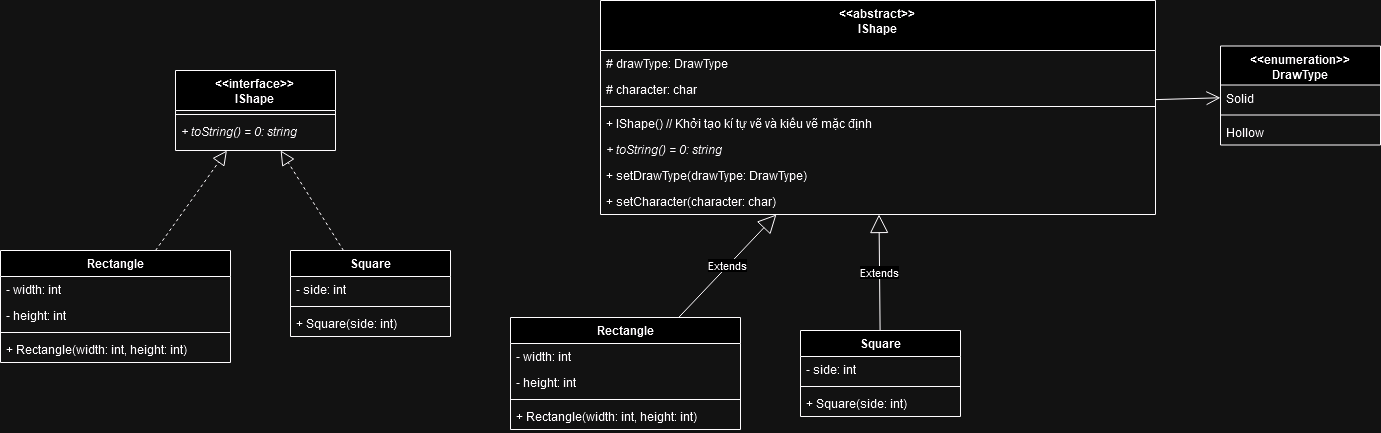

The diagram above was exported from draw.io. Its source (the exported page's mxGraphModel, read from the mxfile embedded in the PNG):
<mxGraphModel dx="989" dy="534" grid="1" gridSize="10" guides="1" tooltips="1" connect="1" arrows="1" fold="1" page="1" pageScale="1" pageWidth="850" pageHeight="1100" math="0" shadow="0">
  <root>
    <mxCell id="0" />
    <mxCell id="1" parent="0" />
    <mxCell id="m4IDgzm4a8uhaVsIjyhF-1" value="&amp;lt;&amp;lt;interface&amp;gt;&amp;gt;&lt;br&gt;&lt;div&gt;IShape&lt;/div&gt;" style="swimlane;fontStyle=1;align=center;verticalAlign=top;childLayout=stackLayout;horizontal=1;startSize=40;horizontalStack=0;resizeParent=1;resizeParentMax=0;resizeLast=0;collapsible=1;marginBottom=0;whiteSpace=wrap;html=1;" vertex="1" parent="1">
      <mxGeometry x="425" y="350" width="160" height="80" as="geometry" />
    </mxCell>
    <mxCell id="m4IDgzm4a8uhaVsIjyhF-3" value="" style="line;strokeWidth=1;fillColor=none;align=left;verticalAlign=middle;spacingTop=-1;spacingLeft=3;spacingRight=3;rotatable=0;labelPosition=right;points=[];portConstraint=eastwest;strokeColor=inherit;" vertex="1" parent="m4IDgzm4a8uhaVsIjyhF-1">
      <mxGeometry y="40" width="160" height="8" as="geometry" />
    </mxCell>
    <mxCell id="m4IDgzm4a8uhaVsIjyhF-4" value="+ toString() = 0: string" style="text;strokeColor=none;fillColor=none;align=left;verticalAlign=top;spacingLeft=4;spacingRight=4;overflow=hidden;rotatable=0;points=[[0,0.5],[1,0.5]];portConstraint=eastwest;whiteSpace=wrap;html=1;fontStyle=2" vertex="1" parent="m4IDgzm4a8uhaVsIjyhF-1">
      <mxGeometry y="48" width="160" height="32" as="geometry" />
    </mxCell>
    <mxCell id="m4IDgzm4a8uhaVsIjyhF-5" value="Rectangle" style="swimlane;fontStyle=1;align=center;verticalAlign=top;childLayout=stackLayout;horizontal=1;startSize=26;horizontalStack=0;resizeParent=1;resizeParentMax=0;resizeLast=0;collapsible=1;marginBottom=0;whiteSpace=wrap;html=1;" vertex="1" parent="1">
      <mxGeometry x="250" y="530" width="230" height="112" as="geometry" />
    </mxCell>
    <mxCell id="m4IDgzm4a8uhaVsIjyhF-6" value="- width: int" style="text;strokeColor=none;fillColor=none;align=left;verticalAlign=top;spacingLeft=4;spacingRight=4;overflow=hidden;rotatable=0;points=[[0,0.5],[1,0.5]];portConstraint=eastwest;whiteSpace=wrap;html=1;" vertex="1" parent="m4IDgzm4a8uhaVsIjyhF-5">
      <mxGeometry y="26" width="230" height="26" as="geometry" />
    </mxCell>
    <mxCell id="m4IDgzm4a8uhaVsIjyhF-13" value="- height: int" style="text;strokeColor=none;fillColor=none;align=left;verticalAlign=top;spacingLeft=4;spacingRight=4;overflow=hidden;rotatable=0;points=[[0,0.5],[1,0.5]];portConstraint=eastwest;whiteSpace=wrap;html=1;" vertex="1" parent="m4IDgzm4a8uhaVsIjyhF-5">
      <mxGeometry y="52" width="230" height="26" as="geometry" />
    </mxCell>
    <mxCell id="m4IDgzm4a8uhaVsIjyhF-7" value="" style="line;strokeWidth=1;fillColor=none;align=left;verticalAlign=middle;spacingTop=-1;spacingLeft=3;spacingRight=3;rotatable=0;labelPosition=right;points=[];portConstraint=eastwest;strokeColor=inherit;" vertex="1" parent="m4IDgzm4a8uhaVsIjyhF-5">
      <mxGeometry y="78" width="230" height="8" as="geometry" />
    </mxCell>
    <mxCell id="m4IDgzm4a8uhaVsIjyhF-8" value="+ Rectangle(width: int, height: int)" style="text;strokeColor=none;fillColor=none;align=left;verticalAlign=top;spacingLeft=4;spacingRight=4;overflow=hidden;rotatable=0;points=[[0,0.5],[1,0.5]];portConstraint=eastwest;whiteSpace=wrap;html=1;" vertex="1" parent="m4IDgzm4a8uhaVsIjyhF-5">
      <mxGeometry y="86" width="230" height="26" as="geometry" />
    </mxCell>
    <mxCell id="m4IDgzm4a8uhaVsIjyhF-9" value="Square" style="swimlane;fontStyle=1;align=center;verticalAlign=top;childLayout=stackLayout;horizontal=1;startSize=26;horizontalStack=0;resizeParent=1;resizeParentMax=0;resizeLast=0;collapsible=1;marginBottom=0;whiteSpace=wrap;html=1;" vertex="1" parent="1">
      <mxGeometry x="540" y="530" width="160" height="86" as="geometry" />
    </mxCell>
    <mxCell id="m4IDgzm4a8uhaVsIjyhF-10" value="- side: int" style="text;strokeColor=none;fillColor=none;align=left;verticalAlign=top;spacingLeft=4;spacingRight=4;overflow=hidden;rotatable=0;points=[[0,0.5],[1,0.5]];portConstraint=eastwest;whiteSpace=wrap;html=1;" vertex="1" parent="m4IDgzm4a8uhaVsIjyhF-9">
      <mxGeometry y="26" width="160" height="26" as="geometry" />
    </mxCell>
    <mxCell id="m4IDgzm4a8uhaVsIjyhF-11" value="" style="line;strokeWidth=1;fillColor=none;align=left;verticalAlign=middle;spacingTop=-1;spacingLeft=3;spacingRight=3;rotatable=0;labelPosition=right;points=[];portConstraint=eastwest;strokeColor=inherit;" vertex="1" parent="m4IDgzm4a8uhaVsIjyhF-9">
      <mxGeometry y="52" width="160" height="8" as="geometry" />
    </mxCell>
    <mxCell id="m4IDgzm4a8uhaVsIjyhF-12" value="+ Square(side: int)" style="text;strokeColor=none;fillColor=none;align=left;verticalAlign=top;spacingLeft=4;spacingRight=4;overflow=hidden;rotatable=0;points=[[0,0.5],[1,0.5]];portConstraint=eastwest;whiteSpace=wrap;html=1;" vertex="1" parent="m4IDgzm4a8uhaVsIjyhF-9">
      <mxGeometry y="60" width="160" height="26" as="geometry" />
    </mxCell>
    <mxCell id="m4IDgzm4a8uhaVsIjyhF-14" value="" style="endArrow=block;dashed=1;endFill=0;endSize=12;html=1;rounded=0;" edge="1" parent="1" source="m4IDgzm4a8uhaVsIjyhF-5" target="m4IDgzm4a8uhaVsIjyhF-1">
      <mxGeometry width="160" relative="1" as="geometry">
        <mxPoint x="490" y="530" as="sourcePoint" />
        <mxPoint x="650" y="530" as="targetPoint" />
      </mxGeometry>
    </mxCell>
    <mxCell id="m4IDgzm4a8uhaVsIjyhF-15" value="" style="endArrow=block;dashed=1;endFill=0;endSize=12;html=1;rounded=0;" edge="1" parent="1" source="m4IDgzm4a8uhaVsIjyhF-9" target="m4IDgzm4a8uhaVsIjyhF-1">
      <mxGeometry width="160" relative="1" as="geometry">
        <mxPoint x="419" y="540" as="sourcePoint" />
        <mxPoint x="470" y="474" as="targetPoint" />
      </mxGeometry>
    </mxCell>
    <mxCell id="m4IDgzm4a8uhaVsIjyhF-19" value="Rectangle" style="swimlane;fontStyle=1;align=center;verticalAlign=top;childLayout=stackLayout;horizontal=1;startSize=26;horizontalStack=0;resizeParent=1;resizeParentMax=0;resizeLast=0;collapsible=1;marginBottom=0;whiteSpace=wrap;html=1;" vertex="1" parent="1">
      <mxGeometry x="760" y="597" width="230" height="112" as="geometry" />
    </mxCell>
    <mxCell id="m4IDgzm4a8uhaVsIjyhF-20" value="- width: int" style="text;strokeColor=none;fillColor=none;align=left;verticalAlign=top;spacingLeft=4;spacingRight=4;overflow=hidden;rotatable=0;points=[[0,0.5],[1,0.5]];portConstraint=eastwest;whiteSpace=wrap;html=1;" vertex="1" parent="m4IDgzm4a8uhaVsIjyhF-19">
      <mxGeometry y="26" width="230" height="26" as="geometry" />
    </mxCell>
    <mxCell id="m4IDgzm4a8uhaVsIjyhF-21" value="- height: int" style="text;strokeColor=none;fillColor=none;align=left;verticalAlign=top;spacingLeft=4;spacingRight=4;overflow=hidden;rotatable=0;points=[[0,0.5],[1,0.5]];portConstraint=eastwest;whiteSpace=wrap;html=1;" vertex="1" parent="m4IDgzm4a8uhaVsIjyhF-19">
      <mxGeometry y="52" width="230" height="26" as="geometry" />
    </mxCell>
    <mxCell id="m4IDgzm4a8uhaVsIjyhF-22" value="" style="line;strokeWidth=1;fillColor=none;align=left;verticalAlign=middle;spacingTop=-1;spacingLeft=3;spacingRight=3;rotatable=0;labelPosition=right;points=[];portConstraint=eastwest;strokeColor=inherit;" vertex="1" parent="m4IDgzm4a8uhaVsIjyhF-19">
      <mxGeometry y="78" width="230" height="8" as="geometry" />
    </mxCell>
    <mxCell id="m4IDgzm4a8uhaVsIjyhF-23" value="+ Rectangle(width: int, height: int)" style="text;strokeColor=none;fillColor=none;align=left;verticalAlign=top;spacingLeft=4;spacingRight=4;overflow=hidden;rotatable=0;points=[[0,0.5],[1,0.5]];portConstraint=eastwest;whiteSpace=wrap;html=1;" vertex="1" parent="m4IDgzm4a8uhaVsIjyhF-19">
      <mxGeometry y="86" width="230" height="26" as="geometry" />
    </mxCell>
    <mxCell id="m4IDgzm4a8uhaVsIjyhF-24" value="Square" style="swimlane;fontStyle=1;align=center;verticalAlign=top;childLayout=stackLayout;horizontal=1;startSize=26;horizontalStack=0;resizeParent=1;resizeParentMax=0;resizeLast=0;collapsible=1;marginBottom=0;whiteSpace=wrap;html=1;" vertex="1" parent="1">
      <mxGeometry x="1050" y="610" width="160" height="86" as="geometry" />
    </mxCell>
    <mxCell id="m4IDgzm4a8uhaVsIjyhF-25" value="- side: int" style="text;strokeColor=none;fillColor=none;align=left;verticalAlign=top;spacingLeft=4;spacingRight=4;overflow=hidden;rotatable=0;points=[[0,0.5],[1,0.5]];portConstraint=eastwest;whiteSpace=wrap;html=1;" vertex="1" parent="m4IDgzm4a8uhaVsIjyhF-24">
      <mxGeometry y="26" width="160" height="26" as="geometry" />
    </mxCell>
    <mxCell id="m4IDgzm4a8uhaVsIjyhF-26" value="" style="line;strokeWidth=1;fillColor=none;align=left;verticalAlign=middle;spacingTop=-1;spacingLeft=3;spacingRight=3;rotatable=0;labelPosition=right;points=[];portConstraint=eastwest;strokeColor=inherit;" vertex="1" parent="m4IDgzm4a8uhaVsIjyhF-24">
      <mxGeometry y="52" width="160" height="8" as="geometry" />
    </mxCell>
    <mxCell id="m4IDgzm4a8uhaVsIjyhF-27" value="+ Square(side: int)" style="text;strokeColor=none;fillColor=none;align=left;verticalAlign=top;spacingLeft=4;spacingRight=4;overflow=hidden;rotatable=0;points=[[0,0.5],[1,0.5]];portConstraint=eastwest;whiteSpace=wrap;html=1;" vertex="1" parent="m4IDgzm4a8uhaVsIjyhF-24">
      <mxGeometry y="60" width="160" height="26" as="geometry" />
    </mxCell>
    <mxCell id="m4IDgzm4a8uhaVsIjyhF-35" value="&lt;div&gt;&amp;lt;&amp;lt;abstract&amp;gt;&amp;gt;&lt;br&gt;&lt;/div&gt;&lt;div&gt;IShape&lt;/div&gt;" style="swimlane;fontStyle=1;align=center;verticalAlign=top;childLayout=stackLayout;horizontal=1;startSize=50;horizontalStack=0;resizeParent=1;resizeParentMax=0;resizeLast=0;collapsible=1;marginBottom=0;whiteSpace=wrap;html=1;" vertex="1" parent="1">
      <mxGeometry x="850" y="280" width="555" height="214" as="geometry" />
    </mxCell>
    <mxCell id="m4IDgzm4a8uhaVsIjyhF-43" value="# drawType: DrawType" style="text;strokeColor=none;fillColor=none;align=left;verticalAlign=top;spacingLeft=4;spacingRight=4;overflow=hidden;rotatable=0;points=[[0,0.5],[1,0.5]];portConstraint=eastwest;whiteSpace=wrap;html=1;" vertex="1" parent="m4IDgzm4a8uhaVsIjyhF-35">
      <mxGeometry y="50" width="555" height="26" as="geometry" />
    </mxCell>
    <mxCell id="m4IDgzm4a8uhaVsIjyhF-36" value="# character: char" style="text;strokeColor=none;fillColor=none;align=left;verticalAlign=top;spacingLeft=4;spacingRight=4;overflow=hidden;rotatable=0;points=[[0,0.5],[1,0.5]];portConstraint=eastwest;whiteSpace=wrap;html=1;" vertex="1" parent="m4IDgzm4a8uhaVsIjyhF-35">
      <mxGeometry y="76" width="555" height="26" as="geometry" />
    </mxCell>
    <mxCell id="m4IDgzm4a8uhaVsIjyhF-37" value="" style="line;strokeWidth=1;fillColor=none;align=left;verticalAlign=middle;spacingTop=-1;spacingLeft=3;spacingRight=3;rotatable=0;labelPosition=right;points=[];portConstraint=eastwest;strokeColor=inherit;" vertex="1" parent="m4IDgzm4a8uhaVsIjyhF-35">
      <mxGeometry y="102" width="555" height="8" as="geometry" />
    </mxCell>
    <mxCell id="m4IDgzm4a8uhaVsIjyhF-38" value="+ IShape() // Khởi tạo kí tự vẽ và kiểu vẽ mặc định" style="text;strokeColor=none;fillColor=none;align=left;verticalAlign=top;spacingLeft=4;spacingRight=4;overflow=hidden;rotatable=0;points=[[0,0.5],[1,0.5]];portConstraint=eastwest;whiteSpace=wrap;html=1;" vertex="1" parent="m4IDgzm4a8uhaVsIjyhF-35">
      <mxGeometry y="110" width="555" height="26" as="geometry" />
    </mxCell>
    <mxCell id="m4IDgzm4a8uhaVsIjyhF-39" value="+ toString() = 0: string" style="text;strokeColor=none;fillColor=none;align=left;verticalAlign=top;spacingLeft=4;spacingRight=4;overflow=hidden;rotatable=0;points=[[0,0.5],[1,0.5]];portConstraint=eastwest;whiteSpace=wrap;html=1;fontStyle=2" vertex="1" parent="m4IDgzm4a8uhaVsIjyhF-35">
      <mxGeometry y="136" width="555" height="26" as="geometry" />
    </mxCell>
    <mxCell id="m4IDgzm4a8uhaVsIjyhF-40" value="+ setDrawType(drawType: DrawType)" style="text;strokeColor=none;fillColor=none;align=left;verticalAlign=top;spacingLeft=4;spacingRight=4;overflow=hidden;rotatable=0;points=[[0,0.5],[1,0.5]];portConstraint=eastwest;whiteSpace=wrap;html=1;" vertex="1" parent="m4IDgzm4a8uhaVsIjyhF-35">
      <mxGeometry y="162" width="555" height="26" as="geometry" />
    </mxCell>
    <mxCell id="m4IDgzm4a8uhaVsIjyhF-41" value="+ setCharacter(character: char)" style="text;strokeColor=none;fillColor=none;align=left;verticalAlign=top;spacingLeft=4;spacingRight=4;overflow=hidden;rotatable=0;points=[[0,0.5],[1,0.5]];portConstraint=eastwest;whiteSpace=wrap;html=1;" vertex="1" parent="m4IDgzm4a8uhaVsIjyhF-35">
      <mxGeometry y="188" width="555" height="26" as="geometry" />
    </mxCell>
    <mxCell id="m4IDgzm4a8uhaVsIjyhF-44" value="Extends" style="endArrow=block;endSize=16;endFill=0;html=1;rounded=0;" edge="1" parent="1" source="m4IDgzm4a8uhaVsIjyhF-19" target="m4IDgzm4a8uhaVsIjyhF-35">
      <mxGeometry width="160" relative="1" as="geometry">
        <mxPoint x="780" y="585.9770114942528" as="sourcePoint" />
        <mxPoint x="1100" y="444" as="targetPoint" />
      </mxGeometry>
    </mxCell>
    <mxCell id="m4IDgzm4a8uhaVsIjyhF-45" value="Extends" style="endArrow=block;endSize=16;endFill=0;html=1;rounded=0;" edge="1" parent="1" source="m4IDgzm4a8uhaVsIjyhF-24" target="m4IDgzm4a8uhaVsIjyhF-35">
      <mxGeometry width="160" relative="1" as="geometry">
        <mxPoint x="936" y="607" as="sourcePoint" />
        <mxPoint x="1051" y="480" as="targetPoint" />
      </mxGeometry>
    </mxCell>
    <mxCell id="m4IDgzm4a8uhaVsIjyhF-46" value="&lt;div&gt;&amp;lt;&amp;lt;enumeration&amp;gt;&amp;gt;&lt;/div&gt;&lt;div&gt;DrawType&lt;br&gt;&lt;/div&gt;" style="swimlane;fontStyle=1;align=center;verticalAlign=top;childLayout=stackLayout;horizontal=1;startSize=39;horizontalStack=0;resizeParent=1;resizeParentMax=0;resizeLast=0;collapsible=1;marginBottom=0;whiteSpace=wrap;html=1;" vertex="1" parent="1">
      <mxGeometry x="1470" y="325.5" width="160" height="99" as="geometry" />
    </mxCell>
    <mxCell id="m4IDgzm4a8uhaVsIjyhF-47" value="Solid" style="text;strokeColor=none;fillColor=none;align=left;verticalAlign=top;spacingLeft=4;spacingRight=4;overflow=hidden;rotatable=0;points=[[0,0.5],[1,0.5]];portConstraint=eastwest;whiteSpace=wrap;html=1;" vertex="1" parent="m4IDgzm4a8uhaVsIjyhF-46">
      <mxGeometry y="39" width="160" height="26" as="geometry" />
    </mxCell>
    <mxCell id="m4IDgzm4a8uhaVsIjyhF-48" value="" style="line;strokeWidth=1;fillColor=none;align=left;verticalAlign=middle;spacingTop=-1;spacingLeft=3;spacingRight=3;rotatable=0;labelPosition=right;points=[];portConstraint=eastwest;strokeColor=inherit;" vertex="1" parent="m4IDgzm4a8uhaVsIjyhF-46">
      <mxGeometry y="65" width="160" height="8" as="geometry" />
    </mxCell>
    <mxCell id="m4IDgzm4a8uhaVsIjyhF-49" value="Hollow" style="text;strokeColor=none;fillColor=none;align=left;verticalAlign=top;spacingLeft=4;spacingRight=4;overflow=hidden;rotatable=0;points=[[0,0.5],[1,0.5]];portConstraint=eastwest;whiteSpace=wrap;html=1;" vertex="1" parent="m4IDgzm4a8uhaVsIjyhF-46">
      <mxGeometry y="73" width="160" height="26" as="geometry" />
    </mxCell>
    <mxCell id="m4IDgzm4a8uhaVsIjyhF-50" value="" style="endArrow=open;endFill=1;endSize=12;html=1;rounded=0;" edge="1" parent="1" source="m4IDgzm4a8uhaVsIjyhF-35" target="m4IDgzm4a8uhaVsIjyhF-46">
      <mxGeometry width="160" relative="1" as="geometry">
        <mxPoint x="1250" y="440" as="sourcePoint" />
        <mxPoint x="1410" y="440" as="targetPoint" />
      </mxGeometry>
    </mxCell>
  </root>
</mxGraphModel>